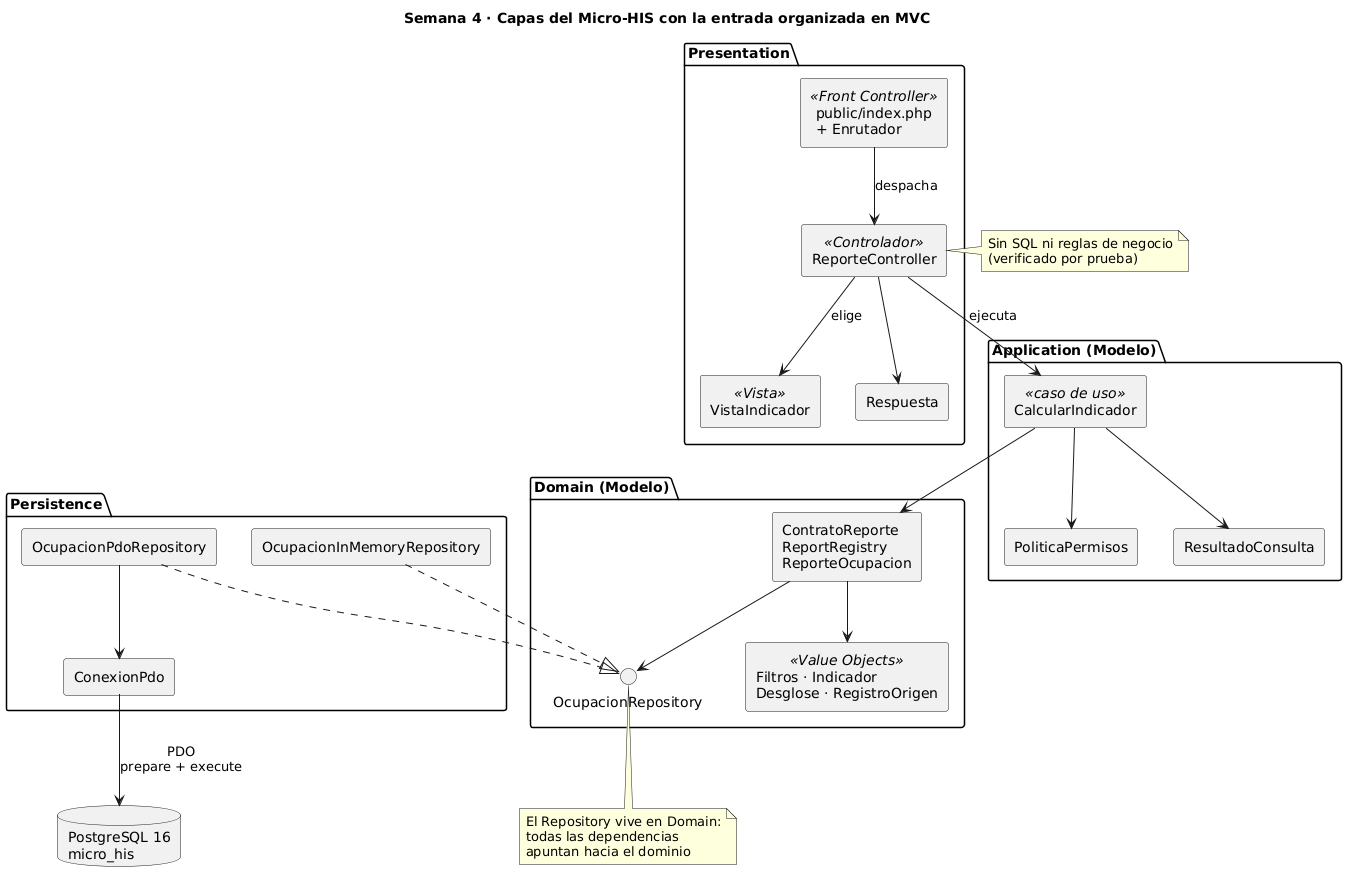

The diagram above was rendered by PlantUML. Its source (embedded in the PNG):
@startuml capas_mvc_reportes_analytics_basicos
title Semana 4 · Capas del Micro-HIS con la entrada organizada en MVC
skinparam shadowing false
skinparam componentStyle rectangle

package "Presentation" {
  [public/index.php\n+ Enrutador] as front <<Front Controller>>
  [ReporteController] as ctrl <<Controlador>>
  [VistaIndicador] as vista <<Vista>>
  [Respuesta] as resp
}
package "Application (Modelo)" {
  [CalcularIndicador] as caso <<caso de uso>>
  [PoliticaPermisos] as pol
  [ResultadoConsulta] as res
}
package "Domain (Modelo)" {
  [ContratoReporte\nReportRegistry\nReporteOcupacion] as reportes
  [Filtros · Indicador\nDesglose · RegistroOrigen] as valores <<Value Objects>>
  interface "OcupacionRepository" as repo
}
package "Persistence" {
  [OcupacionPdoRepository] as pdo
  [OcupacionInMemoryRepository] as mem
  [ConexionPdo] as con
}
database "PostgreSQL 16\nmicro_his" as bd

front --> ctrl : despacha
ctrl --> caso : ejecuta
ctrl --> vista : elige
ctrl --> resp
caso --> pol
caso --> reportes
caso --> res
reportes --> valores
reportes --> repo
pdo ..|> repo
mem ..|> repo
pdo --> con
con --> bd : PDO\nprepare + execute

note right of ctrl
  Sin SQL ni reglas de negocio
  (verificado por prueba)
end note
note bottom of repo
  El Repository vive en Domain:
  todas las dependencias
  apuntan hacia el dominio
end note
@enduml